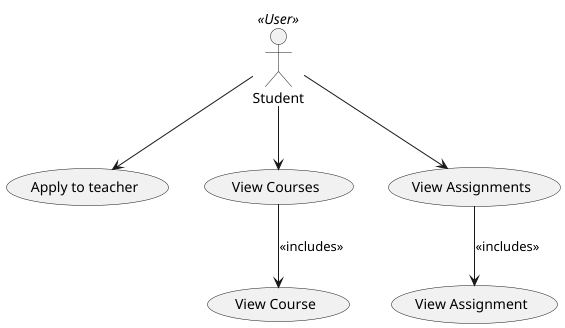

The diagram above was rendered by PlantUML. Its source (embedded in the PNG):
@startuml
:Student: <<User>>

(Student) --> (Apply to teacher)

(Student) --> (View Courses)

(View Courses) --> (View Course) : <<includes>>

(Student) --> (View Assignments)

(View Assignments) --> (View Assignment) : <<includes>>

@enduml